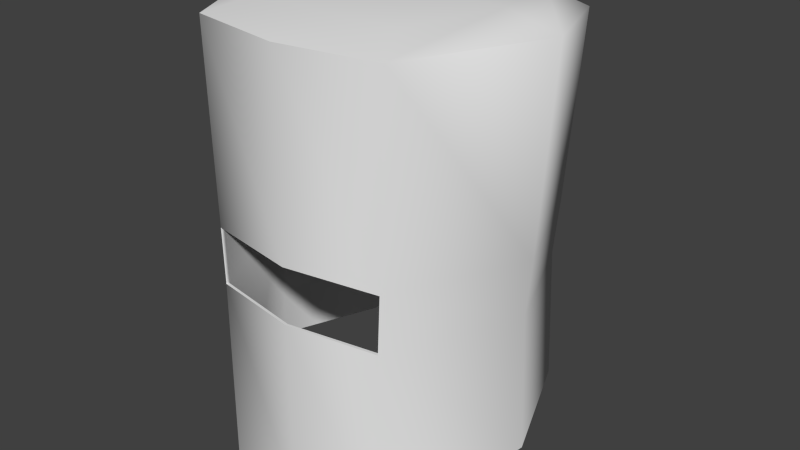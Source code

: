 # Source: helmet.blend  (saved by Blender 2.79.0; exported with 4.5.12 LTS)
import bpy
from mathutils import Matrix  # noqa: F401  (used for matrix-valued properties, if any)

bpy.ops.wm.read_factory_settings(use_empty=True)
scene = bpy.context.scene
scene.name = 'Scene'

# ---- collections
col_collection_1 = bpy.data.collections.new('Collection 1'); scene.collection.children.link(col_collection_1)

# ---- materials (node trees are filled in below, after node groups)
mat_atlas = bpy.data.materials.new('atlas')
mat_atlas.alpha_threshold = 0.0
mat_atlas.use_transparent_shadow = False
mat_atlas.roughness = 0.5

# ---- node groups
ng_auto_smooth = bpy.data.node_groups.new('Auto Smooth', 'GeometryNodeTree')
_s = ng_auto_smooth.interface.new_socket(name='Geometry', in_out='OUTPUT', socket_type='NodeSocketGeometry')
_s = ng_auto_smooth.interface.new_socket(name='Geometry', in_out='INPUT', socket_type='NodeSocketGeometry')
_s = ng_auto_smooth.interface.new_socket(name='Angle', in_out='INPUT', socket_type='NodeSocketFloat')
_s.subtype = 'ANGLE'
_s.min_value = 0.0
_s.max_value = 3.142
ng_auto_smooth.is_modifier = True
_N = ng_auto_smooth.nodes; _L = ng_auto_smooth.links
n0 = _N.new('NodeGroupOutput'); n0.name = 'Group Output'; n0.location = (480, -100)
n1 = _N.new('NodeGroupInput'); n1.name = 'Group Input'; n1.location = (-420, -300)
n2 = _N.new('NodeGroupInput'); n2.name = 'Group Input.001'; n2.location = (-60, -100)
n3 = _N.new('GeometryNodeSetShadeSmooth'); n3.name = 'Set Shade Smooth'; n3.location = (120, -100)
n3.domain = 'EDGE'
n4 = _N.new('GeometryNodeSetShadeSmooth'); n4.name = 'Set Shade Smooth.001'; n4.location = (300, -100)
n5 = _N.new('GeometryNodeInputMeshEdgeAngle'); n5.name = 'Edge Angle'; n5.location = (-420, -220)
n6 = _N.new('GeometryNodeInputEdgeSmooth'); n6.name = 'Is Edge Smooth'; n6.location = (-60, -160)
n7 = _N.new('GeometryNodeInputShadeSmooth'); n7.name = 'Is Face Smooth'; n7.location = (-240, -340)
n8 = _N.new('FunctionNodeBooleanMath'); n8.name = 'Boolean Math'; n8.location = (-60, -220)
n9 = _N.new('FunctionNodeCompare'); n9.name = 'Compare'; n9.location = (-240, -180)
n9.operation = 'LESS_EQUAL'
_L.new(n5.outputs[0], n9.inputs[0])
_L.new(n4.outputs[0], n0.inputs[0])
_L.new(n1.outputs[1], n9.inputs[1])
_L.new(n9.outputs[0], n8.inputs[0])
_L.new(n7.outputs[0], n8.inputs[1])
_L.new(n2.outputs[0], n3.inputs[0])
_L.new(n6.outputs[0], n3.inputs[1])
_L.new(n3.outputs[0], n4.inputs[0])
_L.new(n8.outputs[0], n3.inputs[2])
n0.is_active_output = True

# ---- material node trees

# ---- world
world_world = bpy.data.worlds.new('World'); scene.world = world_world
world_world.color = (0.05088, 0.05088, 0.05088)
world_world.use_sun_shadow = False
world_world.sun_shadow_jitter_overblur = 0.0
world_world.cycles.sampling_method = 'NONE'
world_world.cycles.sample_map_resolution = 256

# ---- meshes
me_cube_001 = bpy.data.meshes.new('Cube.001')
me_cube_001.from_pydata([(-0.4053, -0.5095, 9.046), (-0.4277, -0.5628, 10.49), (-0.3557, 0.4327, 8.842), (-0.3753, 0.4316, 10.54), (0.4053, -0.5095, 9.046), (0.4277, -0.5628, 10.49), (0.3557, 0.4327, 8.842), (0.3753, 0.4316, 10.54), (-0.5897, -0.0533, 9.046), (-0.6222, -0.08553, 10.54), (0.5897, -0.0533, 9.046), (0.6222, -0.08553, 10.54), (-0.3013, -0.4884, 10.55), (-0.2879, 0.2613, 10.58), (0.3013, -0.4884, 10.55), (0.2879, 0.2613, 10.58), (-0.4153, -0.08663, 10.59), (0.4153, -0.08663, 10.59), (-1.632e-08, 0.4938, 10.54), (-0.3968, -0.4876, 9.58), (-0.4053, -0.5095, 9.797), (-0.3557, 0.4327, 9.797), (-0.3482, 0.4348, 9.58), (0.3557, 0.4327, 9.797), (0.3482, 0.4348, 9.58), (0.4053, -0.5095, 9.797), (0.3968, -0.4876, 9.58), (-0.5897, -0.0533, 9.797), (-0.5772, -0.04097, 9.58), (0.5897, -0.0533, 9.797), (0.5772, -0.04097, 9.58), (-1.637e-08, -0.6188, 9.046), (-1.632e-08, -0.6765, 10.47), (-1.632e-08, 0.2692, 10.58), (-1.632e-08, -0.4884, 10.55), (-1.632e-08, -0.08695, 10.59), (-1.639e-08, -0.5945, 9.58), (-1.637e-08, -0.6188, 9.797), (-1.632e-08, 0.4938, 9.797), (-1.637e-08, 0.4916, 8.842), (-1.632e-08, 0.4938, 9.58), (-0.5787, -0.05363, 9.798), (-0.3489, 0.4237, 9.798), (-0.3683, 0.4223, 10.53), (-0.6107, -0.0856, 10.53), (-1.632e-08, 0.4836, 9.797), (0.3489, 0.4237, 9.798), (0.3683, 0.4223, 10.53), (-1.632e-08, 0.4833, 10.53), (0.5787, -0.05363, 9.798), (0.398, -0.5012, 9.798), (0.4202, -0.5536, 10.49), (0.6107, -0.0856, 10.53), (-1.626e-08, -0.6084, 9.798), (-0.398, -0.5012, 9.798), (-0.4202, -0.5536, 10.49), (-1.632e-08, -0.6653, 10.47), (-1.632e-08, -0.4854, 10.54), (0.3002, -0.4858, 10.54), (-0.4136, -0.08626, 10.58), (-0.3002, -0.4858, 10.54), (-0.2869, 0.2601, 10.57), (0.4136, -0.08626, 10.58), (0.2869, 0.2601, 10.57), (-1.632e-08, 0.2679, 10.57), (0.3489, 0.4237, 8.842), (0.5787, -0.05367, 9.045), (0.5663, -0.04117, 9.581), (0.3414, 0.4258, 9.581), (-1.632e-08, -0.0866, 10.58), (0.3979, -0.5012, 9.045), (-1.654e-08, -0.6084, 9.045), (-1.639e-08, -0.5841, 9.581), (0.3895, -0.4791, 9.581), (-0.3979, -0.5012, 9.045), (-0.5787, -0.05367, 9.045), (-0.5663, -0.04117, 9.581), (-0.3895, -0.4791, 9.581), (-1.637e-08, 0.4815, 8.842), (-1.632e-08, 0.4837, 9.58), (-0.3489, 0.4237, 8.842), (-0.3414, 0.4258, 9.581)], [], [(27, 9, 3, 21), (38, 18, 7, 23), (29, 11, 5, 25), (37, 32, 1, 20), (32, 5, 14, 34), (9, 1, 12, 16), (20, 1, 9, 27), (23, 7, 11, 29), (3, 9, 16, 13), (11, 7, 15, 17), (18, 3, 13, 33), (5, 11, 17, 14), (6, 24, 30, 10), (16, 12, 34, 35), (4, 26, 36, 31), (26, 25, 37, 36), (33, 35, 17, 15), (35, 34, 14, 17), (13, 16, 35, 33), (24, 23, 29, 30), (0, 19, 28, 8), (19, 20, 27, 28), (31, 36, 19, 0), (36, 37, 20, 19), (10, 30, 26, 4), (30, 29, 25, 26), (39, 40, 24, 6), (8, 28, 22, 2), (28, 27, 21, 22), (7, 18, 33, 15), (1, 32, 34, 12), (25, 5, 32, 37), (21, 3, 18, 38), (2, 22, 40, 39), (41, 42, 43, 44), (45, 46, 47, 48), (49, 50, 51, 52), (53, 54, 55, 56), (56, 57, 58, 51), (44, 59, 60, 55), (54, 41, 44, 55), (46, 49, 52, 47), (43, 61, 59, 44), (52, 62, 63, 47), (48, 64, 61, 43), (51, 58, 62, 52), (65, 66, 67, 68), (59, 69, 57, 60), (70, 71, 72, 73), (73, 72, 53, 50), (64, 63, 62, 69), (69, 62, 58, 57), (61, 64, 69, 59), (68, 67, 49, 46), (74, 75, 76, 77), (77, 76, 41, 54), (71, 74, 77, 72), (72, 77, 54, 53), (66, 70, 73, 67), (67, 73, 50, 49), (78, 65, 68, 79), (75, 80, 81, 76), (76, 81, 42, 41), (47, 63, 64, 48), (55, 60, 57, 56), (50, 53, 56, 51), (42, 45, 48, 43), (80, 78, 79, 81), (40, 22, 81, 79), (6, 10, 66, 65), (0, 8, 75, 74), (10, 4, 70, 66), (22, 21, 42, 81), (4, 31, 71, 70), (31, 0, 74, 71), (21, 38, 45, 42), (2, 39, 78, 80), (23, 24, 68, 46), (24, 40, 79, 68), (8, 2, 80, 75), (38, 23, 46, 45), (39, 6, 65, 78)])
me_cube_001.polygons.foreach_set('use_smooth', [True] * 82)
_uv = me_cube_001.uv_layers.new(name='UVMap')
_uv.uv.foreach_set('vector', [0.8105, 0.8896, 0.8105, 0.8896, 0.8105, 0.8896, 0.8105, 0.8896, 0.8105, 0.8896, 0.8105, 0.8896, 0.8105, 0.8896, 0.8105, 0.8896, 0.8105, 0.8896, 0.8105, 0.8896, 0.8105, 0.8896, 0.8105, 0.8896, 0.8105, 0.8896, 0.8105, 0.8896, 0.8105, 0.8896, 0.8105, 0.8896, 0.8105, 0.8896, 0.8105, 0.8896, 0.8105, 0.8896, 0.8105, 0.8896, 0.8105, 0.8896, 0.8105, 0.8896, 0.8105, 0.8896, 0.8105, 0.8896, 0.8105, 0.8896, 0.8105, 0.8896, 0.8105, 0.8896, 0.8105, 0.8896, 0.8105, 0.8896, 0.8105, 0.8896, 0.8105, 0.8896, 0.8105, 0.8896, 0.8105, 0.8896, 0.8105, 0.8896, 0.8105, 0.8896, 0.8105, 0.8896, 0.8105, 0.8896, 0.8105, 0.8896, 0.8105, 0.8896, 0.8105, 0.8896, 0.8105, 0.8896, 0.8105, 0.8896, 0.8105, 0.8896, 0.8105, 0.8896, 0.8105, 0.8896, 0.8105, 0.8896, 0.8105, 0.8896, 0.8105, 0.8896, 0.8105, 0.8896, 0.8105, 0.8896, 0.8105, 0.8896, 0.8105, 0.8896, 0.8105, 0.8896, 0.8105, 0.8896, 0.8105, 0.8896, 0.8105, 0.8896, 0.8105, 0.8896, 0.8105, 0.8896, 0.8105, 0.8896, 0.8105, 0.8896, 0.8105, 0.8896, 0.8105, 0.8896, 0.8105, 0.8896, 0.8105, 0.8896, 0.8105, 0.8896, 0.8105, 0.8896, 0.8105, 0.8896, 0.8105, 0.8896, 0.8105, 0.8896, 0.8105, 0.8896, 0.8105, 0.8896, 0.8105, 0.8896, 0.8105, 0.8896, 0.8105, 0.8896, 0.8105, 0.8896, 0.8105, 0.8896, 0.8105, 0.8896, 0.8105, 0.8896, 0.8105, 0.8896, 0.8105, 0.8896, 0.8105, 0.8896, 0.8105, 0.8896, 0.8105, 0.8896, 0.8105, 0.8896, 0.8105, 0.8896, 0.8105, 0.8896, 0.8105, 0.8896, 0.8105, 0.8896, 0.8105, 0.8896, 0.8105, 0.8896, 0.8105, 0.8896, 0.8105, 0.8896, 0.8105, 0.8896, 0.8105, 0.8896, 0.8105, 0.8896, 0.8105, 0.8896, 0.8105, 0.8896, 0.8105, 0.8896, 0.8105, 0.8896, 0.8105, 0.8896, 0.8105, 0.8896, 0.8105, 0.8896, 0.8105, 0.8896, 0.8105, 0.8896, 0.8105, 0.8896, 0.8105, 0.8896, 0.8105, 0.8896, 0.8105, 0.8896, 0.8105, 0.8896, 0.8105, 0.8896, 0.8105, 0.8896, 0.8105, 0.8896, 0.8105, 0.8896, 0.8105, 0.8896, 0.8105, 0.8896, 0.8105, 0.8896, 0.8105, 0.8896, 0.8105, 0.8896, 0.8105, 0.8896, 0.8105, 0.8896, 0.8105, 0.8896, 0.8105, 0.8896, 0.8105, 0.8896, 0.8105, 0.8896, 0.8105, 0.8896, 0.8105, 0.8896, 0.8105, 0.8896, 0.8105, 0.8896, 0.8105, 0.8896, 0.8105, 0.8896, 0.8105, 0.8896, 0.8105, 0.8896, 0.8105, 0.8896, 0.8105, 0.8896, 0.8105, 0.8896, 0.8105, 0.8896, 0.8105, 0.8896, 0.8105, 0.8896, 0.8105, 0.8896, 0.8105, 0.8896, 0.8105, 0.8896, 0.8105, 0.8896, 0.8105, 0.8896, 0.8105, 0.8896, 0.8105, 0.8896, 0.8105, 0.8896, 0.8105, 0.8896, 0.8105, 0.8896, 0.8105, 0.8896, 0.8105, 0.8896, 0.8105, 0.8896, 0.8105, 0.8896, 0.8105, 0.8896, 0.8105, 0.8896, 0.8105, 0.8896, 0.8105, 0.8896, 0.8105, 0.8896, 0.8105, 0.8896, 0.8105, 0.8896, 0.8105, 0.8896, 0.8105, 0.8896, 0.8105, 0.8896, 0.8105, 0.8896, 0.8105, 0.8896, 0.8105, 0.8896, 0.8105, 0.8896, 0.8105, 0.8896, 0.8105, 0.8896, 0.8105, 0.8896, 0.8105, 0.8896, 0.8105, 0.8896, 0.8105, 0.8896, 0.8105, 0.8896, 0.8105, 0.8896, 0.8105, 0.8896, 0.8105, 0.8896, 0.8105, 0.8896, 0.8105, 0.8896, 0.8105, 0.8896, 0.8105, 0.8896, 0.8105, 0.8896, 0.8105, 0.8896, 0.8105, 0.8896, 0.8105, 0.8896, 0.8105, 0.8896, 0.8105, 0.8896, 0.8105, 0.8896, 0.8105, 0.8896, 0.8105, 0.8896, 0.8105, 0.8896, 0.8105, 0.8896, 0.8105, 0.8896, 0.8105, 0.8896, 0.8105, 0.8896, 0.8105, 0.8896, 0.8105, 0.8896, 0.8105, 0.8896, 0.8105, 0.8896, 0.8105, 0.8896, 0.8105, 0.8896, 0.8105, 0.8896, 0.8105, 0.8896, 0.8105, 0.8896, 0.8105, 0.8896, 0.8105, 0.8896, 0.8105, 0.8896, 0.8105, 0.8896, 0.8105, 0.8896, 0.8105, 0.8896, 0.8105, 0.8896, 0.8105, 0.8896, 0.8105, 0.8896, 0.8105, 0.8896, 0.8105, 0.8896, 0.8105, 0.8896, 0.8105, 0.8896, 0.8105, 0.8896, 0.8105, 0.8896, 0.8105, 0.8896, 0.8105, 0.8896, 0.8105, 0.8896, 0.8105, 0.8896, 0.8105, 0.8896, 0.8105, 0.8896, 0.8105, 0.8896, 0.8105, 0.8896, 0.8105, 0.8896, 0.8105, 0.8896, 0.8105, 0.8896, 0.8105, 0.8896, 0.8105, 0.8896, 0.8105, 0.8896, 0.8105, 0.8896, 0.8105, 0.8896, 0.8105, 0.8896, 0.8105, 0.8896, 0.8105, 0.8896, 0.8105, 0.8896, 0.8105, 0.8896, 0.8105, 0.8896, 0.8105, 0.8896, 0.8105, 0.8896, 0.8105, 0.8896, 0.8105, 0.8896, 0.8105, 0.8896, 0.8105, 0.8896, 0.8105, 0.8896, 0.8105, 0.8896, 0.8105, 0.8896, 0.8105, 0.8896, 0.8105, 0.8896, 0.8105, 0.8896, 0.8105, 0.8896, 0.8105, 0.8896, 0.8105, 0.8896, 0.8105, 0.8896, 0.8105, 0.8896, 0.8105, 0.8896, 0.8105, 0.8896, 0.8105, 0.8896, 0.8105, 0.8896, 0.8105, 0.8896, 0.8105, 0.8896, 0.8105, 0.8896, 0.8105, 0.8896, 0.8105, 0.8896, 0.8105, 0.8896, 0.8105, 0.8896, 0.8105, 0.8896, 0.8105, 0.8896, 0.8105, 0.8896, 0.8105, 0.8896, 0.8105, 0.8896, 0.8105, 0.8896, 0.8105, 0.8896, 0.8105, 0.8896, 0.8105, 0.8896, 0.8105, 0.8896, 0.8105, 0.8896, 0.8105, 0.8896, 0.8105, 0.8896, 0.8105, 0.8896, 0.8105, 0.8896, 0.8105, 0.8896, 0.8105, 0.8896, 0.8105, 0.8896, 0.8105, 0.8896, 0.8105, 0.8896, 0.8105, 0.8896, 0.8105, 0.8896, 0.8105, 0.8896, 0.8105, 0.8896, 0.8105, 0.8896, 0.8105, 0.8896, 0.8105, 0.8896, 0.8105, 0.8896, 0.8105, 0.8896, 0.8105, 0.8896, 0.8105, 0.8896, 0.8105, 0.8896, 0.8105, 0.8896, 0.8105, 0.8896, 0.8105, 0.8896, 0.8105, 0.8896, 0.8105, 0.8896, 0.8105, 0.8896, 0.8105, 0.8896, 0.8105, 0.8896, 0.8105, 0.8896, 0.8105, 0.8896, 0.8105, 0.8896, 0.8105, 0.8896, 0.8105, 0.8896, 0.8105, 0.8896, 0.8105, 0.8896, 0.8105, 0.8896, 0.8105, 0.8896, 0.8105, 0.8896, 0.8105, 0.8896, 0.8105, 0.8896, 0.8105, 0.8896, 0.8105, 0.8896, 0.8105, 0.8896, 0.8105, 0.8896, 0.8105, 0.8896, 0.8105, 0.8896, 0.8105, 0.8896, 0.8105, 0.8896])
me_cube_001.materials.append(mat_atlas)
me_cube_001.use_remesh_preserve_volume = False
me_cube_001.use_remesh_preserve_attributes = False
me_cube_001.use_mirror_vertex_groups = False
me_cube_001.use_paint_bone_selection = False
me_cube_001.use_paint_mask_vertex = True
me_cube_001.update()
arm_armature_001 = bpy.data.armatures.new('Armature.001')  # bones are not reproduced

# ---- objects
ob_armature_001 = bpy.data.objects.new('Armature.001', arm_armature_001)
ob_helmet = bpy.data.objects.new('Helmet', me_cube_001)

# ---- transforms, parenting, visibility, modifiers, constraints
ob_armature_001.location = (0.0, 0.0, 0.0)
ob_armature_001.scale = (6.138, 6.138, 6.138)
ob_armature_001.show_in_front = True
ob_armature_001.lineart.crease_threshold = 0.0
ob_helmet.parent = ob_armature_001
ob_helmet.matrix_parent_inverse = Matrix(((0.1629, 0.0, 0.0, 0.0), (0.0, 0.1629, 0.0, 0.0), (0.0, 0.0, 0.1629, 0.0), (0.0, 0.0, 0.0, 1.0)))
ob_helmet.location = (-1.11e-16, 3.725e-09, 0.0)
ob_helmet.rotation_euler = (0.0, -0.0, 3.142)
ob_helmet.lineart.crease_threshold = 0.0
_vg = ob_helmet.vertex_groups.new(name='Head')
_vg.add([0, 1, 2, 3, 4, 5, 6, 7, 8, 9, 10, 11, 12, 13, 14, 15, 16, 17, 18, 19, 20, 21, 22, 23, 24, 25, 26, 27, 28, 29, 30, 31, 32, 33, 34, 35, 36, 37, 38, 39, 40, 41, 42, 43, 44, 45, 46, 47, 48, 49, 50, 51, 52, 53, 54, 55, 56, 57, 58, 59, 60, 61, 62, 63, 64, 65, 66, 67, 68, 69, 70, 71, 72, 73, 74, 75, 76, 77, 78, 79, 80, 81], 1.0, 'REPLACE')
_m = ob_helmet.modifiers.new('Armature', 'ARMATURE')
_m.object = ob_armature_001
_m = ob_helmet.modifiers.new('Auto Smooth', 'NODES')
_m.node_group = ng_auto_smooth
_gi = [s.identifier for s in ng_auto_smooth.interface.items_tree if s.item_type == 'SOCKET' and s.in_out == 'INPUT']
_m[_gi[1]] = 1.326  # Angle

# ---- collection membership
col_collection_1.objects.link(ob_armature_001)
col_collection_1.objects.link(ob_helmet)

# ---- scene / render settings (as saved in the file)
scene.frame_start = 1; scene.frame_end = 25; scene.frame_set(16)
scene.render.engine = 'BLENDER_EEVEE_NEXT'
scene.render.resolution_percentage = 50
scene.render.dither_intensity = 0.0
scene.render.bake_margin = 64
scene.cycles.use_denoising = False
scene.cycles.samples = 10
scene.cycles.sampling_pattern = 'TABULATED_SOBOL'
scene.cycles.light_sampling_threshold = 0.0
scene.cycles.use_adaptive_sampling = False
scene.cycles.use_light_tree = False
scene.cycles.blur_glossy = 0.0
scene.cycles.pixel_filter_type = 'GAUSSIAN'
scene.cycles.sample_clamp_indirect = 0.0
scene.view_settings.view_transform = 'Standard'
bpy.context.view_layer.update()

# ---- added for rendering (the .blend has no active camera and no usable light): camera, sun
cam_auto = bpy.data.cameras.new('AutoCamera')
cam_auto.lens = 50.0
cam_auto.sensor_width = 36.0
cam_auto.clip_end = 1000.0
ob_auto_camera = bpy.data.objects.new('AutoCamera', cam_auto)
scene.collection.objects.link(ob_auto_camera)
ob_auto_camera.location = (2.26093, -2.62178, 11.5249)
ob_auto_camera.rotation_euler = (1.09748, -7.21219e-08, 0.694738)
scene.camera = ob_auto_camera
light_auto_sun = bpy.data.lights.new('AutoSun', 'SUN')
light_auto_sun.energy = 3.0
light_auto_sun.angle = 0.0523599
ob_auto_sun = bpy.data.objects.new('AutoSun', light_auto_sun)
scene.collection.objects.link(ob_auto_sun)
ob_auto_sun.rotation_euler = (0.872665, 0.174533, 0.523599)
bpy.context.view_layer.update()
